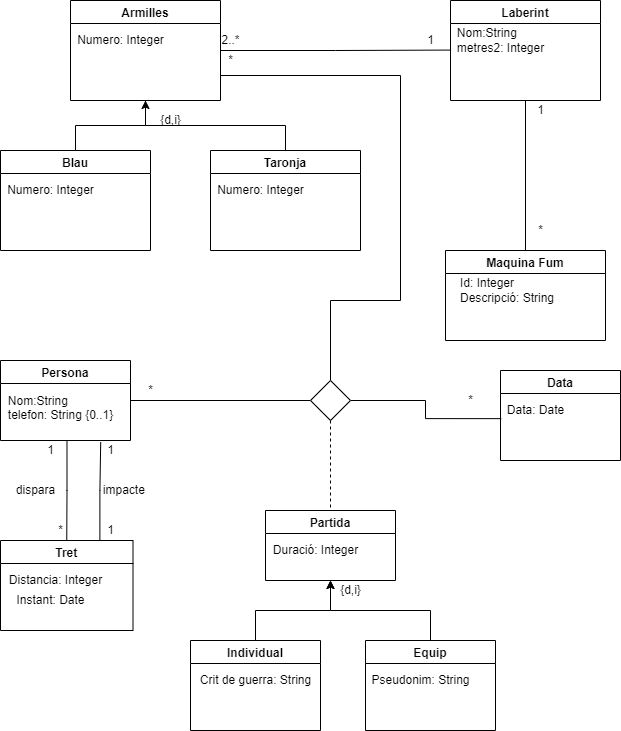

The diagram above was exported from draw.io. Its source (the exported page's mxGraphModel, read from the mxfile embedded in the PNG):
<mxGraphModel dx="1422" dy="754" grid="1" gridSize="10" guides="1" tooltips="1" connect="1" arrows="1" fold="1" page="1" pageScale="1" pageWidth="850" pageHeight="1100" math="0" shadow="0">
  <root>
    <mxCell id="0" />
    <mxCell id="1" parent="0" />
    <mxCell id="m3xS8PkjqcBoTAG7NkqZ-3" style="edgeStyle=orthogonalEdgeStyle;rounded=0;orthogonalLoop=1;jettySize=auto;html=1;exitX=0.5;exitY=1;exitDx=0;exitDy=0;entryX=0.5;entryY=0;entryDx=0;entryDy=0;endArrow=none;endFill=0;startArrow=classic;startFill=1;" parent="1" source="m3xS8PkjqcBoTAG7NkqZ-1" target="m3xS8PkjqcBoTAG7NkqZ-4" edge="1">
      <mxGeometry relative="1" as="geometry">
        <mxPoint x="300.0000000000001" y="200" as="targetPoint" />
      </mxGeometry>
    </mxCell>
    <mxCell id="m3xS8PkjqcBoTAG7NkqZ-11" style="edgeStyle=orthogonalEdgeStyle;rounded=0;orthogonalLoop=1;jettySize=auto;html=1;exitX=1;exitY=0.5;exitDx=0;exitDy=0;entryX=0.004;entryY=0.819;entryDx=0;entryDy=0;entryPerimeter=0;startArrow=none;startFill=0;endArrow=none;endFill=0;" parent="1" source="m3xS8PkjqcBoTAG7NkqZ-1" target="m3xS8PkjqcBoTAG7NkqZ-10" edge="1">
      <mxGeometry relative="1" as="geometry" />
    </mxCell>
    <mxCell id="m3xS8PkjqcBoTAG7NkqZ-20" style="edgeStyle=orthogonalEdgeStyle;rounded=0;orthogonalLoop=1;jettySize=auto;html=1;exitX=1;exitY=0.75;exitDx=0;exitDy=0;entryX=0.5;entryY=0;entryDx=0;entryDy=0;startArrow=none;startFill=0;endArrow=none;endFill=0;" parent="1" source="m3xS8PkjqcBoTAG7NkqZ-1" target="m3xS8PkjqcBoTAG7NkqZ-19" edge="1">
      <mxGeometry relative="1" as="geometry">
        <Array as="points">
          <mxPoint x="420" y="135" />
          <mxPoint x="420" y="360" />
          <mxPoint x="350" y="360" />
        </Array>
      </mxGeometry>
    </mxCell>
    <mxCell id="m3xS8PkjqcBoTAG7NkqZ-1" value="Armilles" style="swimlane;" parent="1" vertex="1">
      <mxGeometry x="90" y="60" width="150" height="100" as="geometry" />
    </mxCell>
    <mxCell id="m3xS8PkjqcBoTAG7NkqZ-2" value="Numero: Integer" style="text;html=1;align=center;verticalAlign=middle;resizable=0;points=[];autosize=1;strokeColor=none;fillColor=none;" parent="m3xS8PkjqcBoTAG7NkqZ-1" vertex="1">
      <mxGeometry y="30" width="100" height="20" as="geometry" />
    </mxCell>
    <mxCell id="m3xS8PkjqcBoTAG7NkqZ-4" value="Taronja" style="swimlane;" parent="1" vertex="1">
      <mxGeometry x="230" y="210" width="150" height="100" as="geometry" />
    </mxCell>
    <mxCell id="m3xS8PkjqcBoTAG7NkqZ-5" value="Numero: Integer" style="text;html=1;align=center;verticalAlign=middle;resizable=0;points=[];autosize=1;strokeColor=none;fillColor=none;" parent="m3xS8PkjqcBoTAG7NkqZ-4" vertex="1">
      <mxGeometry y="30" width="100" height="20" as="geometry" />
    </mxCell>
    <mxCell id="m3xS8PkjqcBoTAG7NkqZ-8" style="edgeStyle=orthogonalEdgeStyle;rounded=0;orthogonalLoop=1;jettySize=auto;html=1;exitX=0.5;exitY=0;exitDx=0;exitDy=0;entryX=0.5;entryY=1;entryDx=0;entryDy=0;startArrow=none;startFill=0;endArrow=none;endFill=0;" parent="1" source="m3xS8PkjqcBoTAG7NkqZ-6" target="m3xS8PkjqcBoTAG7NkqZ-1" edge="1">
      <mxGeometry relative="1" as="geometry" />
    </mxCell>
    <mxCell id="m3xS8PkjqcBoTAG7NkqZ-6" value="Blau" style="swimlane;" parent="1" vertex="1">
      <mxGeometry x="20" y="210" width="150" height="100" as="geometry" />
    </mxCell>
    <mxCell id="m3xS8PkjqcBoTAG7NkqZ-7" value="Numero: Integer" style="text;html=1;align=center;verticalAlign=middle;resizable=0;points=[];autosize=1;strokeColor=none;fillColor=none;" parent="m3xS8PkjqcBoTAG7NkqZ-6" vertex="1">
      <mxGeometry y="30" width="100" height="20" as="geometry" />
    </mxCell>
    <mxCell id="m3xS8PkjqcBoTAG7NkqZ-16" style="edgeStyle=orthogonalEdgeStyle;rounded=0;orthogonalLoop=1;jettySize=auto;html=1;exitX=0.5;exitY=1;exitDx=0;exitDy=0;entryX=0.5;entryY=0;entryDx=0;entryDy=0;startArrow=none;startFill=0;endArrow=none;endFill=0;" parent="1" source="m3xS8PkjqcBoTAG7NkqZ-9" target="m3xS8PkjqcBoTAG7NkqZ-14" edge="1">
      <mxGeometry relative="1" as="geometry" />
    </mxCell>
    <mxCell id="m3xS8PkjqcBoTAG7NkqZ-9" value="Laberint" style="swimlane;" parent="1" vertex="1">
      <mxGeometry x="470" y="60" width="150" height="100" as="geometry" />
    </mxCell>
    <mxCell id="m3xS8PkjqcBoTAG7NkqZ-10" value="&lt;div style=&quot;text-align: justify&quot;&gt;&lt;span&gt;Nom:String&lt;/span&gt;&lt;/div&gt;&lt;div style=&quot;text-align: justify&quot;&gt;&lt;span&gt;metres2: Integer&lt;/span&gt;&lt;/div&gt;" style="text;html=1;align=center;verticalAlign=middle;resizable=0;points=[];autosize=1;strokeColor=none;fillColor=none;" parent="m3xS8PkjqcBoTAG7NkqZ-9" vertex="1">
      <mxGeometry y="25" width="100" height="30" as="geometry" />
    </mxCell>
    <mxCell id="m3xS8PkjqcBoTAG7NkqZ-12" value="2..*" style="text;html=1;align=center;verticalAlign=middle;resizable=0;points=[];autosize=1;strokeColor=none;fillColor=none;" parent="1" vertex="1">
      <mxGeometry x="235" y="90" width="30" height="20" as="geometry" />
    </mxCell>
    <mxCell id="m3xS8PkjqcBoTAG7NkqZ-13" value="1" style="text;html=1;align=center;verticalAlign=middle;resizable=0;points=[];autosize=1;strokeColor=none;fillColor=none;" parent="1" vertex="1">
      <mxGeometry x="440" y="90" width="20" height="20" as="geometry" />
    </mxCell>
    <mxCell id="m3xS8PkjqcBoTAG7NkqZ-14" value="Maquina Fum" style="swimlane;" parent="1" vertex="1">
      <mxGeometry x="465" y="310" width="160" height="90" as="geometry" />
    </mxCell>
    <mxCell id="m3xS8PkjqcBoTAG7NkqZ-15" value="&lt;div style=&quot;text-align: justify&quot;&gt;&lt;span&gt;Id: Integer&lt;/span&gt;&lt;/div&gt;&lt;div style=&quot;text-align: justify&quot;&gt;&lt;span&gt;Descripció: String&lt;/span&gt;&lt;/div&gt;" style="text;html=1;align=right;verticalAlign=middle;resizable=0;points=[];autosize=1;strokeColor=none;fillColor=none;" parent="m3xS8PkjqcBoTAG7NkqZ-14" vertex="1">
      <mxGeometry y="25" width="110" height="30" as="geometry" />
    </mxCell>
    <mxCell id="m3xS8PkjqcBoTAG7NkqZ-33" style="edgeStyle=orthogonalEdgeStyle;rounded=0;orthogonalLoop=1;jettySize=auto;html=1;exitX=0.554;exitY=0.997;exitDx=0;exitDy=0;entryX=0.5;entryY=0;entryDx=0;entryDy=0;startArrow=none;startFill=0;endArrow=none;endFill=0;exitPerimeter=0;" parent="1" source="m3xS8PkjqcBoTAG7NkqZ-18" target="m3xS8PkjqcBoTAG7NkqZ-32" edge="1">
      <mxGeometry relative="1" as="geometry" />
    </mxCell>
    <mxCell id="m3xS8PkjqcBoTAG7NkqZ-17" value="Persona" style="swimlane;" parent="1" vertex="1">
      <mxGeometry x="20" y="420" width="130" height="80" as="geometry" />
    </mxCell>
    <mxCell id="m3xS8PkjqcBoTAG7NkqZ-18" value="&lt;div style=&quot;text-align: justify&quot;&gt;&lt;span&gt;Nom:String&lt;/span&gt;&lt;/div&gt;&lt;div style=&quot;text-align: justify&quot;&gt;&lt;span&gt;telefon: String {0..1}&lt;/span&gt;&lt;/div&gt;&lt;div style=&quot;text-align: justify&quot;&gt;&lt;br&gt;&lt;/div&gt;" style="text;html=1;align=center;verticalAlign=middle;resizable=0;points=[];autosize=1;strokeColor=none;fillColor=none;" parent="m3xS8PkjqcBoTAG7NkqZ-17" vertex="1">
      <mxGeometry y="30" width="120" height="50" as="geometry" />
    </mxCell>
    <mxCell id="m3xS8PkjqcBoTAG7NkqZ-21" style="edgeStyle=orthogonalEdgeStyle;rounded=0;orthogonalLoop=1;jettySize=auto;html=1;exitX=0;exitY=0.5;exitDx=0;exitDy=0;entryX=1;entryY=0.5;entryDx=0;entryDy=0;startArrow=none;startFill=0;endArrow=none;endFill=0;" parent="1" source="m3xS8PkjqcBoTAG7NkqZ-19" target="m3xS8PkjqcBoTAG7NkqZ-17" edge="1">
      <mxGeometry relative="1" as="geometry" />
    </mxCell>
    <mxCell id="m3xS8PkjqcBoTAG7NkqZ-24" style="edgeStyle=orthogonalEdgeStyle;rounded=0;orthogonalLoop=1;jettySize=auto;html=1;exitX=1;exitY=0.5;exitDx=0;exitDy=0;entryX=0.01;entryY=0.907;entryDx=0;entryDy=0;entryPerimeter=0;startArrow=none;startFill=0;endArrow=none;endFill=0;" parent="1" source="m3xS8PkjqcBoTAG7NkqZ-19" target="m3xS8PkjqcBoTAG7NkqZ-23" edge="1">
      <mxGeometry relative="1" as="geometry" />
    </mxCell>
    <mxCell id="m3xS8PkjqcBoTAG7NkqZ-25" style="edgeStyle=orthogonalEdgeStyle;rounded=0;orthogonalLoop=1;jettySize=auto;html=1;exitX=0.5;exitY=1;exitDx=0;exitDy=0;startArrow=none;startFill=0;endArrow=none;endFill=0;dashed=1;entryX=0.5;entryY=0;entryDx=0;entryDy=0;" parent="1" source="m3xS8PkjqcBoTAG7NkqZ-19" target="m3xS8PkjqcBoTAG7NkqZ-26" edge="1">
      <mxGeometry relative="1" as="geometry">
        <mxPoint x="349.8571428571429" y="570" as="targetPoint" />
      </mxGeometry>
    </mxCell>
    <mxCell id="m3xS8PkjqcBoTAG7NkqZ-19" value="" style="rhombus;whiteSpace=wrap;html=1;" parent="1" vertex="1">
      <mxGeometry x="330" y="440" width="40" height="40" as="geometry" />
    </mxCell>
    <mxCell id="m3xS8PkjqcBoTAG7NkqZ-22" value="Data" style="swimlane;" parent="1" vertex="1">
      <mxGeometry x="520" y="430" width="120" height="90" as="geometry" />
    </mxCell>
    <mxCell id="m3xS8PkjqcBoTAG7NkqZ-23" value="Data: Date" style="text;html=1;align=center;verticalAlign=middle;resizable=0;points=[];autosize=1;strokeColor=none;fillColor=none;" parent="m3xS8PkjqcBoTAG7NkqZ-22" vertex="1">
      <mxGeometry y="30" width="70" height="20" as="geometry" />
    </mxCell>
    <mxCell id="m3xS8PkjqcBoTAG7NkqZ-28" style="edgeStyle=orthogonalEdgeStyle;rounded=0;orthogonalLoop=1;jettySize=auto;html=1;exitX=0.5;exitY=1;exitDx=0;exitDy=0;startArrow=classic;startFill=1;endArrow=none;endFill=0;" parent="1" source="m3xS8PkjqcBoTAG7NkqZ-26" target="m3xS8PkjqcBoTAG7NkqZ-31" edge="1">
      <mxGeometry relative="1" as="geometry">
        <mxPoint x="420" y="680" as="targetPoint" />
      </mxGeometry>
    </mxCell>
    <mxCell id="m3xS8PkjqcBoTAG7NkqZ-29" style="edgeStyle=orthogonalEdgeStyle;rounded=0;orthogonalLoop=1;jettySize=auto;html=1;exitX=0.5;exitY=1;exitDx=0;exitDy=0;startArrow=classic;startFill=1;endArrow=none;endFill=0;entryX=0.5;entryY=0;entryDx=0;entryDy=0;" parent="1" source="m3xS8PkjqcBoTAG7NkqZ-26" target="m3xS8PkjqcBoTAG7NkqZ-30" edge="1">
      <mxGeometry relative="1" as="geometry">
        <mxPoint x="280" y="680" as="targetPoint" />
      </mxGeometry>
    </mxCell>
    <mxCell id="m3xS8PkjqcBoTAG7NkqZ-26" value="Partida" style="swimlane;" parent="1" vertex="1">
      <mxGeometry x="285" y="570" width="130" height="70" as="geometry" />
    </mxCell>
    <mxCell id="m3xS8PkjqcBoTAG7NkqZ-27" value="Duració: Integer" style="text;html=1;align=center;verticalAlign=middle;resizable=0;points=[];autosize=1;strokeColor=none;fillColor=none;" parent="m3xS8PkjqcBoTAG7NkqZ-26" vertex="1">
      <mxGeometry y="30" width="100" height="20" as="geometry" />
    </mxCell>
    <mxCell id="m3xS8PkjqcBoTAG7NkqZ-30" value="Individual" style="swimlane;" parent="1" vertex="1">
      <mxGeometry x="210" y="700" width="130" height="90" as="geometry" />
    </mxCell>
    <mxCell id="m3xS8PkjqcBoTAG7NkqZ-43" value="Crit de guerra: String" style="text;html=1;align=center;verticalAlign=middle;resizable=0;points=[];autosize=1;strokeColor=none;fillColor=none;" parent="m3xS8PkjqcBoTAG7NkqZ-30" vertex="1">
      <mxGeometry y="30" width="130" height="20" as="geometry" />
    </mxCell>
    <mxCell id="m3xS8PkjqcBoTAG7NkqZ-31" value="Equip" style="swimlane;" parent="1" vertex="1">
      <mxGeometry x="385" y="700" width="130" height="90" as="geometry" />
    </mxCell>
    <mxCell id="m3xS8PkjqcBoTAG7NkqZ-44" value="Pseudonim: String" style="text;html=1;align=center;verticalAlign=middle;resizable=0;points=[];autosize=1;strokeColor=none;fillColor=none;" parent="m3xS8PkjqcBoTAG7NkqZ-31" vertex="1">
      <mxGeometry y="30" width="110" height="20" as="geometry" />
    </mxCell>
    <mxCell id="m3xS8PkjqcBoTAG7NkqZ-35" style="edgeStyle=orthogonalEdgeStyle;rounded=0;orthogonalLoop=1;jettySize=auto;html=1;exitX=0.75;exitY=0;exitDx=0;exitDy=0;entryX=0.835;entryY=1.031;entryDx=0;entryDy=0;entryPerimeter=0;startArrow=none;startFill=0;endArrow=none;endFill=0;" parent="1" source="m3xS8PkjqcBoTAG7NkqZ-32" target="m3xS8PkjqcBoTAG7NkqZ-18" edge="1">
      <mxGeometry relative="1" as="geometry" />
    </mxCell>
    <mxCell id="m3xS8PkjqcBoTAG7NkqZ-32" value="Tret" style="swimlane;" parent="1" vertex="1">
      <mxGeometry x="20" y="600" width="132.5" height="90" as="geometry" />
    </mxCell>
    <mxCell id="m3xS8PkjqcBoTAG7NkqZ-34" value="Distancia: Integer" style="text;html=1;align=center;verticalAlign=middle;resizable=0;points=[];autosize=1;strokeColor=none;fillColor=none;" parent="m3xS8PkjqcBoTAG7NkqZ-32" vertex="1">
      <mxGeometry y="30" width="110" height="20" as="geometry" />
    </mxCell>
    <mxCell id="m3xS8PkjqcBoTAG7NkqZ-42" value="Instant: Date" style="text;html=1;align=center;verticalAlign=middle;resizable=0;points=[];autosize=1;strokeColor=none;fillColor=none;" parent="m3xS8PkjqcBoTAG7NkqZ-32" vertex="1">
      <mxGeometry x="10" y="50" width="80" height="20" as="geometry" />
    </mxCell>
    <mxCell id="m3xS8PkjqcBoTAG7NkqZ-36" value="1" style="text;html=1;align=center;verticalAlign=middle;resizable=0;points=[];autosize=1;strokeColor=none;fillColor=none;" parent="1" vertex="1">
      <mxGeometry x="60" y="500" width="20" height="20" as="geometry" />
    </mxCell>
    <mxCell id="m3xS8PkjqcBoTAG7NkqZ-37" value="*" style="text;html=1;align=center;verticalAlign=middle;resizable=0;points=[];autosize=1;strokeColor=none;fillColor=none;" parent="1" vertex="1">
      <mxGeometry x="70" y="580" width="20" height="20" as="geometry" />
    </mxCell>
    <mxCell id="m3xS8PkjqcBoTAG7NkqZ-38" value="1" style="text;html=1;align=center;verticalAlign=middle;resizable=0;points=[];autosize=1;strokeColor=none;fillColor=none;" parent="1" vertex="1">
      <mxGeometry x="120" y="500" width="20" height="20" as="geometry" />
    </mxCell>
    <mxCell id="m3xS8PkjqcBoTAG7NkqZ-39" value="1" style="text;html=1;align=center;verticalAlign=middle;resizable=0;points=[];autosize=1;strokeColor=none;fillColor=none;" parent="1" vertex="1">
      <mxGeometry x="120" y="580" width="20" height="20" as="geometry" />
    </mxCell>
    <mxCell id="m3xS8PkjqcBoTAG7NkqZ-40" value="&amp;nbsp; impacte" style="text;html=1;align=center;verticalAlign=middle;resizable=0;points=[];autosize=1;strokeColor=none;fillColor=none;" parent="1" vertex="1">
      <mxGeometry x="110" y="540" width="60" height="20" as="geometry" />
    </mxCell>
    <mxCell id="m3xS8PkjqcBoTAG7NkqZ-41" value="dispara" style="text;html=1;align=center;verticalAlign=middle;resizable=0;points=[];autosize=1;strokeColor=none;fillColor=none;" parent="1" vertex="1">
      <mxGeometry x="30" y="540" width="50" height="20" as="geometry" />
    </mxCell>
    <mxCell id="rSvg6BFSxca_jmrBjGFw-1" value="{d,i}" style="text;html=1;align=center;verticalAlign=middle;resizable=0;points=[];autosize=1;strokeColor=none;fillColor=none;" vertex="1" parent="1">
      <mxGeometry x="170" y="170" width="40" height="20" as="geometry" />
    </mxCell>
    <mxCell id="rSvg6BFSxca_jmrBjGFw-2" value="{d,i}" style="text;html=1;align=center;verticalAlign=middle;resizable=0;points=[];autosize=1;strokeColor=none;fillColor=none;" vertex="1" parent="1">
      <mxGeometry x="350" y="640" width="40" height="20" as="geometry" />
    </mxCell>
    <mxCell id="rSvg6BFSxca_jmrBjGFw-3" value="*" style="text;html=1;align=center;verticalAlign=middle;resizable=0;points=[];autosize=1;strokeColor=none;fillColor=none;" vertex="1" parent="1">
      <mxGeometry x="240" y="110" width="20" height="20" as="geometry" />
    </mxCell>
    <mxCell id="rSvg6BFSxca_jmrBjGFw-4" value="*" style="text;html=1;align=center;verticalAlign=middle;resizable=0;points=[];autosize=1;strokeColor=none;fillColor=none;" vertex="1" parent="1">
      <mxGeometry x="480" y="450" width="20" height="20" as="geometry" />
    </mxCell>
    <mxCell id="rSvg6BFSxca_jmrBjGFw-5" value="*" style="text;html=1;align=center;verticalAlign=middle;resizable=0;points=[];autosize=1;strokeColor=none;fillColor=none;" vertex="1" parent="1">
      <mxGeometry x="160" y="440" width="20" height="20" as="geometry" />
    </mxCell>
    <mxCell id="rSvg6BFSxca_jmrBjGFw-6" value="1" style="text;html=1;align=center;verticalAlign=middle;resizable=0;points=[];autosize=1;strokeColor=none;fillColor=none;" vertex="1" parent="1">
      <mxGeometry x="550" y="160" width="20" height="20" as="geometry" />
    </mxCell>
    <mxCell id="rSvg6BFSxca_jmrBjGFw-7" value="*" style="text;html=1;align=center;verticalAlign=middle;resizable=0;points=[];autosize=1;strokeColor=none;fillColor=none;" vertex="1" parent="1">
      <mxGeometry x="550" y="280" width="20" height="20" as="geometry" />
    </mxCell>
  </root>
</mxGraphModel>